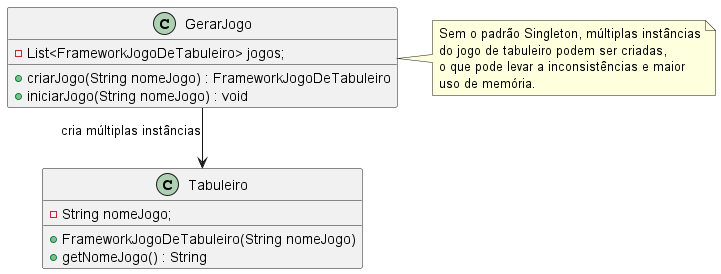

The diagram above was rendered by PlantUML. Its source (embedded in the PNG):
@startuml
skinparam linetype ortho

class GerarJogo {
    - List<FrameworkJogoDeTabuleiro> jogos;
    + criarJogo(String nomeJogo) : FrameworkJogoDeTabuleiro
    + iniciarJogo(String nomeJogo) : void
}

class Tabuleiro {
    - String nomeJogo;
    + FrameworkJogoDeTabuleiro(String nomeJogo)
    + getNomeJogo() : String
}

GerarJogo --> Tabuleiro : cria múltiplas instâncias

note right of GerarJogo
Sem o padrão Singleton, múltiplas instâncias
do jogo de tabuleiro podem ser criadas,
o que pode levar a inconsistências e maior
uso de memória.
end note

@enduml